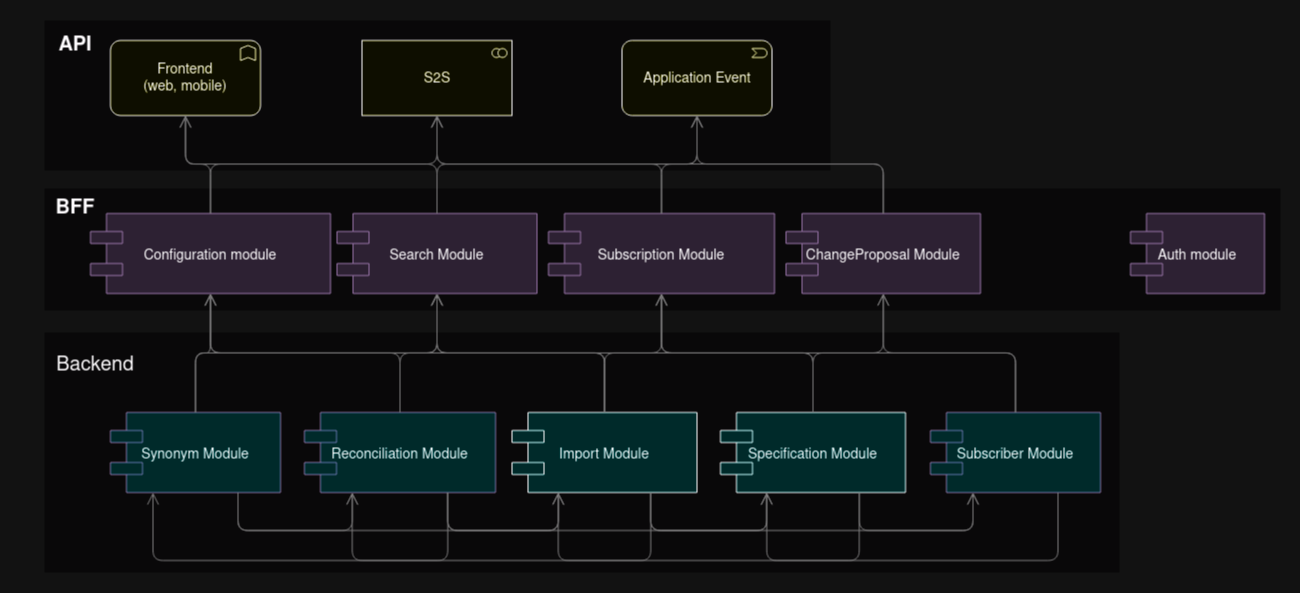

The diagram above was exported from draw.io. Its source (the exported page's mxGraphModel, read from the mxfile embedded in the PNG):
<mxGraphModel dx="1320" dy="852" grid="1" gridSize="10" guides="1" tooltips="1" connect="1" arrows="1" fold="1" page="1" pageScale="1" pageWidth="850" pageHeight="1100" math="0" shadow="0">
  <root>
    <mxCell id="0" />
    <mxCell id="1" parent="0" />
    <mxCell id="ai8Sd6z2dxs8IFUQ7EHf-2" value="" style="whiteSpace=wrap;html=1;strokeColor=none;strokeWidth=1;fillColor=#f5f5f5;fontSize=14;" vertex="1" parent="1">
      <mxGeometry x="39" y="538" width="1236" height="122" as="geometry" />
    </mxCell>
    <mxCell id="dKdSaXE48SgPbhcamS2K-31" value="" style="whiteSpace=wrap;html=1;strokeColor=none;strokeWidth=1;fillColor=#f5f5f5;fontSize=14;" parent="1" vertex="1">
      <mxGeometry x="39" y="682" width="1075" height="240" as="geometry" />
    </mxCell>
    <mxCell id="dKdSaXE48SgPbhcamS2K-32" value="API" style="whiteSpace=wrap;html=1;strokeColor=none;strokeWidth=1;fillColor=#f5f5f5;fontSize=14;" parent="1" vertex="1">
      <mxGeometry x="39" y="370" width="786" height="150" as="geometry" />
    </mxCell>
    <mxCell id="dKdSaXE48SgPbhcamS2K-46" style="edgeStyle=elbowEdgeStyle;rounded=1;elbow=vertical;html=1;startSize=10;endArrow=open;endFill=0;endSize=10;jettySize=auto;orthogonalLoop=1;strokeColor=#808080;fontSize=14;" parent="1" source="dKdSaXE48SgPbhcamS2K-47" target="dKdSaXE48SgPbhcamS2K-54" edge="1">
      <mxGeometry relative="1" as="geometry" />
    </mxCell>
    <mxCell id="dKdSaXE48SgPbhcamS2K-47" value="Configuration module" style="shape=component;align=center;fillColor=#e1d5e7;fontSize=14;verticalAlign=middle;strokeColor=#9673a6;" parent="1" vertex="1">
      <mxGeometry x="85" y="563" width="240" height="80" as="geometry" />
    </mxCell>
    <mxCell id="dKdSaXE48SgPbhcamS2K-48" style="edgeStyle=elbowEdgeStyle;rounded=1;elbow=vertical;html=1;startSize=10;endArrow=open;endFill=0;endSize=10;jettySize=auto;orthogonalLoop=1;strokeColor=#808080;fontSize=14;" parent="1" source="dKdSaXE48SgPbhcamS2K-47" target="dKdSaXE48SgPbhcamS2K-55" edge="1">
      <mxGeometry relative="1" as="geometry" />
    </mxCell>
    <mxCell id="dKdSaXE48SgPbhcamS2K-49" value="Specification Module" style="shape=component;align=center;fillColor=#99ffff;gradientColor=none;fontSize=14;" parent="1" vertex="1">
      <mxGeometry x="715" y="762" width="185" height="80" as="geometry" />
    </mxCell>
    <mxCell id="dKdSaXE48SgPbhcamS2K-51" value="Import Module" style="shape=component;align=center;fillColor=#99ffff;gradientColor=none;fontSize=14;" parent="1" vertex="1">
      <mxGeometry x="506.5" y="762" width="185" height="80" as="geometry" />
    </mxCell>
    <mxCell id="dKdSaXE48SgPbhcamS2K-54" value="&lt;div&gt;Frontend&lt;/div&gt;&lt;div&gt;(web, mobile)&lt;br&gt;&lt;/div&gt;" style="html=1;whiteSpace=wrap;fillColor=#ffff99;shape=mxgraph.archimate3.application;appType=func;archiType=rounded;fontSize=14;" parent="1" vertex="1">
      <mxGeometry x="105" y="390" width="150" height="75" as="geometry" />
    </mxCell>
    <mxCell id="dKdSaXE48SgPbhcamS2K-55" value="S2S" style="html=1;whiteSpace=wrap;fillColor=#ffff99;shape=mxgraph.archimate3.application;appType=collab;archiType=square;fontSize=14;" parent="1" vertex="1">
      <mxGeometry x="356.5" y="390" width="150" height="75" as="geometry" />
    </mxCell>
    <mxCell id="dKdSaXE48SgPbhcamS2K-56" value="Application Event" style="html=1;whiteSpace=wrap;fillColor=#ffff99;shape=mxgraph.archimate3.application;appType=event;archiType=rounded;fontSize=14;" parent="1" vertex="1">
      <mxGeometry x="616.5" y="390" width="150" height="75" as="geometry" />
    </mxCell>
    <mxCell id="ai8Sd6z2dxs8IFUQ7EHf-3" value="API" style="text;strokeColor=none;align=center;fillColor=none;html=1;verticalAlign=middle;whiteSpace=wrap;rounded=0;fontSize=20;fontStyle=1" vertex="1" parent="1">
      <mxGeometry x="15" y="370" width="110" height="50" as="geometry" />
    </mxCell>
    <mxCell id="ai8Sd6z2dxs8IFUQ7EHf-4" value="BFF" style="text;strokeColor=none;align=center;fillColor=none;html=1;verticalAlign=middle;whiteSpace=wrap;rounded=0;fontSize=20;fontStyle=1" vertex="1" parent="1">
      <mxGeometry x="30" y="538" width="80" height="40" as="geometry" />
    </mxCell>
    <mxCell id="ai8Sd6z2dxs8IFUQ7EHf-5" value="Synonym Module" style="shape=component;align=center;fillColor=#99ffff;fontSize=14;verticalAlign=middle;strokeColor=#9673a6;" vertex="1" parent="1">
      <mxGeometry x="105" y="762" width="170" height="80" as="geometry" />
    </mxCell>
    <mxCell id="ai8Sd6z2dxs8IFUQ7EHf-7" value="Search Module" style="shape=component;align=center;fillColor=#e1d5e7;fontSize=14;verticalAlign=middle;strokeColor=#9673a6;" vertex="1" parent="1">
      <mxGeometry x="331.5" y="563" width="200" height="80" as="geometry" />
    </mxCell>
    <mxCell id="ai8Sd6z2dxs8IFUQ7EHf-8" value="Auth module" style="shape=component;align=center;fillColor=#e1d5e7;fontSize=14;verticalAlign=middle;strokeColor=#9673a6;" vertex="1" parent="1">
      <mxGeometry x="1125" y="563" width="134" height="80" as="geometry" />
    </mxCell>
    <mxCell id="ai8Sd6z2dxs8IFUQ7EHf-9" style="edgeStyle=elbowEdgeStyle;rounded=1;elbow=vertical;html=1;startSize=10;endArrow=open;endFill=0;endSize=10;jettySize=auto;orthogonalLoop=1;strokeColor=#808080;fontSize=14;entryX=0.5;entryY=1;entryDx=0;entryDy=0;entryPerimeter=0;" edge="1" parent="1" source="ai8Sd6z2dxs8IFUQ7EHf-7" target="dKdSaXE48SgPbhcamS2K-54">
      <mxGeometry relative="1" as="geometry">
        <mxPoint x="230" y="573" as="sourcePoint" />
        <mxPoint x="190" y="475" as="targetPoint" />
      </mxGeometry>
    </mxCell>
    <mxCell id="ai8Sd6z2dxs8IFUQ7EHf-11" style="edgeStyle=elbowEdgeStyle;rounded=1;elbow=vertical;html=1;startSize=10;endArrow=open;endFill=0;endSize=10;jettySize=auto;orthogonalLoop=1;strokeColor=#808080;fontSize=14;entryX=0.5;entryY=1;entryDx=0;entryDy=0;entryPerimeter=0;" edge="1" parent="1" source="ai8Sd6z2dxs8IFUQ7EHf-7" target="dKdSaXE48SgPbhcamS2K-56">
      <mxGeometry relative="1" as="geometry">
        <mxPoint x="230" y="573" as="sourcePoint" />
        <mxPoint x="702" y="475" as="targetPoint" />
      </mxGeometry>
    </mxCell>
    <mxCell id="ai8Sd6z2dxs8IFUQ7EHf-12" value="Subscription Module" style="shape=component;align=center;fillColor=#e1d5e7;fontSize=14;verticalAlign=middle;strokeColor=#9673a6;" vertex="1" parent="1">
      <mxGeometry x="543" y="563" width="226" height="80" as="geometry" />
    </mxCell>
    <mxCell id="ai8Sd6z2dxs8IFUQ7EHf-13" style="edgeStyle=elbowEdgeStyle;rounded=1;elbow=vertical;html=1;startSize=10;endArrow=open;endFill=0;endSize=10;jettySize=auto;orthogonalLoop=1;strokeColor=#808080;fontSize=14;" edge="1" parent="1" source="ai8Sd6z2dxs8IFUQ7EHf-12" target="dKdSaXE48SgPbhcamS2K-56">
      <mxGeometry relative="1" as="geometry">
        <mxPoint x="502" y="573" as="sourcePoint" />
        <mxPoint x="442" y="475" as="targetPoint" />
      </mxGeometry>
    </mxCell>
    <mxCell id="ai8Sd6z2dxs8IFUQ7EHf-14" style="edgeStyle=elbowEdgeStyle;rounded=1;elbow=vertical;html=1;startSize=10;endArrow=open;endFill=0;endSize=10;jettySize=auto;orthogonalLoop=1;strokeColor=#808080;fontSize=14;" edge="1" parent="1" source="ai8Sd6z2dxs8IFUQ7EHf-12" target="dKdSaXE48SgPbhcamS2K-55">
      <mxGeometry relative="1" as="geometry">
        <mxPoint x="770" y="573" as="sourcePoint" />
        <mxPoint x="702" y="475" as="targetPoint" />
      </mxGeometry>
    </mxCell>
    <mxCell id="ai8Sd6z2dxs8IFUQ7EHf-15" value="ChangeProposal Module" style="shape=component;align=center;fillColor=#e1d5e7;fontSize=14;verticalAlign=middle;strokeColor=#9673a6;" vertex="1" parent="1">
      <mxGeometry x="780.5" y="563" width="194.5" height="80" as="geometry" />
    </mxCell>
    <mxCell id="ai8Sd6z2dxs8IFUQ7EHf-16" style="edgeStyle=elbowEdgeStyle;rounded=1;elbow=vertical;html=1;startSize=10;endArrow=open;endFill=0;endSize=10;jettySize=auto;orthogonalLoop=1;strokeColor=#808080;fontSize=14;" edge="1" parent="1" source="ai8Sd6z2dxs8IFUQ7EHf-15" target="dKdSaXE48SgPbhcamS2K-56">
      <mxGeometry relative="1" as="geometry">
        <mxPoint x="662" y="573" as="sourcePoint" />
        <mxPoint x="702" y="475" as="targetPoint" />
      </mxGeometry>
    </mxCell>
    <mxCell id="ai8Sd6z2dxs8IFUQ7EHf-17" style="edgeStyle=elbowEdgeStyle;rounded=1;elbow=vertical;html=1;startSize=10;endArrow=open;endFill=0;endSize=10;jettySize=auto;orthogonalLoop=1;strokeColor=#808080;fontSize=14;" edge="1" parent="1" source="ai8Sd6z2dxs8IFUQ7EHf-15" target="dKdSaXE48SgPbhcamS2K-55">
      <mxGeometry relative="1" as="geometry">
        <mxPoint x="435" y="573" as="sourcePoint" />
        <mxPoint x="190" y="475" as="targetPoint" />
      </mxGeometry>
    </mxCell>
    <mxCell id="ai8Sd6z2dxs8IFUQ7EHf-18" value="Backend" style="text;strokeColor=none;align=center;fillColor=none;html=1;verticalAlign=middle;whiteSpace=wrap;rounded=0;fontSize=20;" vertex="1" parent="1">
      <mxGeometry x="30" y="700" width="120" height="30" as="geometry" />
    </mxCell>
    <mxCell id="ai8Sd6z2dxs8IFUQ7EHf-19" value="Reconciliation Module" style="shape=component;align=center;fillColor=#99ffff;fontSize=14;verticalAlign=middle;strokeColor=#9673a6;" vertex="1" parent="1">
      <mxGeometry x="299" y="762" width="191" height="80" as="geometry" />
    </mxCell>
    <mxCell id="ai8Sd6z2dxs8IFUQ7EHf-20" value="Subscriber Module" style="shape=component;align=center;fillColor=#99ffff;fontSize=14;verticalAlign=middle;strokeColor=#9673a6;" vertex="1" parent="1">
      <mxGeometry x="925" y="762" width="170" height="80" as="geometry" />
    </mxCell>
    <mxCell id="ai8Sd6z2dxs8IFUQ7EHf-23" style="edgeStyle=elbowEdgeStyle;rounded=1;elbow=vertical;html=1;startSize=10;endArrow=open;endFill=0;endSize=10;jettySize=auto;orthogonalLoop=1;strokeColor=#808080;fontSize=14;entryX=0.5;entryY=1;entryDx=0;entryDy=0;" edge="1" parent="1" source="ai8Sd6z2dxs8IFUQ7EHf-5" target="dKdSaXE48SgPbhcamS2K-47">
      <mxGeometry relative="1" as="geometry">
        <mxPoint x="215" y="573" as="sourcePoint" />
        <mxPoint x="442" y="475" as="targetPoint" />
      </mxGeometry>
    </mxCell>
    <mxCell id="ai8Sd6z2dxs8IFUQ7EHf-24" style="edgeStyle=elbowEdgeStyle;rounded=1;elbow=vertical;html=1;startSize=10;endArrow=open;endFill=0;endSize=10;jettySize=auto;orthogonalLoop=1;strokeColor=#808080;fontSize=14;" edge="1" parent="1" source="ai8Sd6z2dxs8IFUQ7EHf-5" target="ai8Sd6z2dxs8IFUQ7EHf-7">
      <mxGeometry relative="1" as="geometry">
        <mxPoint x="200" y="788" as="sourcePoint" />
        <mxPoint x="215" y="653" as="targetPoint" />
      </mxGeometry>
    </mxCell>
    <mxCell id="ai8Sd6z2dxs8IFUQ7EHf-25" style="edgeStyle=elbowEdgeStyle;rounded=1;elbow=vertical;html=1;startSize=10;endArrow=open;endFill=0;endSize=10;jettySize=auto;orthogonalLoop=1;strokeColor=#808080;fontSize=14;" edge="1" parent="1" source="ai8Sd6z2dxs8IFUQ7EHf-19" target="ai8Sd6z2dxs8IFUQ7EHf-7">
      <mxGeometry relative="1" as="geometry">
        <mxPoint x="200" y="788" as="sourcePoint" />
        <mxPoint x="442" y="653" as="targetPoint" />
      </mxGeometry>
    </mxCell>
    <mxCell id="ai8Sd6z2dxs8IFUQ7EHf-26" style="edgeStyle=elbowEdgeStyle;rounded=1;elbow=vertical;html=1;startSize=10;endArrow=open;endFill=0;endSize=10;jettySize=auto;orthogonalLoop=1;strokeColor=#808080;fontSize=14;" edge="1" parent="1" source="ai8Sd6z2dxs8IFUQ7EHf-19" target="dKdSaXE48SgPbhcamS2K-47">
      <mxGeometry relative="1" as="geometry">
        <mxPoint x="405" y="788" as="sourcePoint" />
        <mxPoint x="442" y="653" as="targetPoint" />
      </mxGeometry>
    </mxCell>
    <mxCell id="ai8Sd6z2dxs8IFUQ7EHf-27" style="edgeStyle=elbowEdgeStyle;rounded=1;elbow=vertical;html=1;startSize=10;endArrow=open;endFill=0;endSize=10;jettySize=auto;orthogonalLoop=1;strokeColor=#808080;fontSize=14;" edge="1" parent="1" source="dKdSaXE48SgPbhcamS2K-51" target="ai8Sd6z2dxs8IFUQ7EHf-7">
      <mxGeometry relative="1" as="geometry">
        <mxPoint x="405" y="788" as="sourcePoint" />
        <mxPoint x="215" y="653" as="targetPoint" />
      </mxGeometry>
    </mxCell>
    <mxCell id="ai8Sd6z2dxs8IFUQ7EHf-28" style="edgeStyle=elbowEdgeStyle;rounded=1;elbow=vertical;html=1;startSize=10;endArrow=open;endFill=0;endSize=10;jettySize=auto;orthogonalLoop=1;strokeColor=#808080;fontSize=14;" edge="1" parent="1" source="dKdSaXE48SgPbhcamS2K-51" target="dKdSaXE48SgPbhcamS2K-47">
      <mxGeometry relative="1" as="geometry">
        <mxPoint x="609" y="788" as="sourcePoint" />
        <mxPoint x="442" y="653" as="targetPoint" />
      </mxGeometry>
    </mxCell>
    <mxCell id="ai8Sd6z2dxs8IFUQ7EHf-29" style="edgeStyle=elbowEdgeStyle;rounded=1;elbow=vertical;html=1;startSize=10;endArrow=open;endFill=0;endSize=10;jettySize=auto;orthogonalLoop=1;strokeColor=#808080;fontSize=14;" edge="1" parent="1" source="dKdSaXE48SgPbhcamS2K-51" target="ai8Sd6z2dxs8IFUQ7EHf-12">
      <mxGeometry relative="1" as="geometry">
        <mxPoint x="609" y="788" as="sourcePoint" />
        <mxPoint x="215" y="653" as="targetPoint" />
      </mxGeometry>
    </mxCell>
    <mxCell id="ai8Sd6z2dxs8IFUQ7EHf-30" style="edgeStyle=elbowEdgeStyle;rounded=1;elbow=vertical;html=1;startSize=10;endArrow=open;endFill=0;endSize=10;jettySize=auto;orthogonalLoop=1;strokeColor=#808080;fontSize=14;" edge="1" parent="1" source="dKdSaXE48SgPbhcamS2K-49" target="ai8Sd6z2dxs8IFUQ7EHf-12">
      <mxGeometry relative="1" as="geometry">
        <mxPoint x="609" y="788" as="sourcePoint" />
        <mxPoint x="666" y="653" as="targetPoint" />
      </mxGeometry>
    </mxCell>
    <mxCell id="ai8Sd6z2dxs8IFUQ7EHf-31" style="edgeStyle=elbowEdgeStyle;rounded=1;elbow=vertical;html=1;startSize=10;endArrow=open;endFill=0;endSize=10;jettySize=auto;orthogonalLoop=1;strokeColor=#808080;fontSize=14;" edge="1" parent="1" source="dKdSaXE48SgPbhcamS2K-49" target="ai8Sd6z2dxs8IFUQ7EHf-7">
      <mxGeometry relative="1" as="geometry">
        <mxPoint x="817" y="788" as="sourcePoint" />
        <mxPoint x="666" y="653" as="targetPoint" />
      </mxGeometry>
    </mxCell>
    <mxCell id="ai8Sd6z2dxs8IFUQ7EHf-32" style="edgeStyle=elbowEdgeStyle;rounded=1;elbow=vertical;html=1;startSize=10;endArrow=open;endFill=0;endSize=10;jettySize=auto;orthogonalLoop=1;strokeColor=#808080;fontSize=14;" edge="1" parent="1" source="dKdSaXE48SgPbhcamS2K-49" target="ai8Sd6z2dxs8IFUQ7EHf-15">
      <mxGeometry relative="1" as="geometry">
        <mxPoint x="817" y="788" as="sourcePoint" />
        <mxPoint x="442" y="653" as="targetPoint" />
      </mxGeometry>
    </mxCell>
    <mxCell id="ai8Sd6z2dxs8IFUQ7EHf-33" style="edgeStyle=elbowEdgeStyle;rounded=1;elbow=vertical;html=1;startSize=10;endArrow=open;endFill=0;endSize=10;jettySize=auto;orthogonalLoop=1;strokeColor=#808080;fontSize=14;" edge="1" parent="1" source="ai8Sd6z2dxs8IFUQ7EHf-20" target="ai8Sd6z2dxs8IFUQ7EHf-15">
      <mxGeometry relative="1" as="geometry">
        <mxPoint x="817" y="788" as="sourcePoint" />
        <mxPoint x="888" y="653" as="targetPoint" />
      </mxGeometry>
    </mxCell>
    <mxCell id="ai8Sd6z2dxs8IFUQ7EHf-34" style="edgeStyle=elbowEdgeStyle;rounded=1;elbow=vertical;html=1;startSize=10;endArrow=open;endFill=0;endSize=10;jettySize=auto;orthogonalLoop=1;strokeColor=#808080;fontSize=14;" edge="1" parent="1" source="ai8Sd6z2dxs8IFUQ7EHf-20" target="ai8Sd6z2dxs8IFUQ7EHf-12">
      <mxGeometry relative="1" as="geometry">
        <mxPoint x="1020" y="788" as="sourcePoint" />
        <mxPoint x="888" y="653" as="targetPoint" />
      </mxGeometry>
    </mxCell>
    <mxCell id="ai8Sd6z2dxs8IFUQ7EHf-35" style="edgeStyle=elbowEdgeStyle;rounded=1;elbow=vertical;html=1;startSize=10;endArrow=open;endFill=0;endSize=10;jettySize=auto;orthogonalLoop=1;strokeColor=#808080;fontSize=14;exitX=0.75;exitY=1;exitDx=0;exitDy=0;anchorPointDirection=1;entryX=0.25;entryY=1;entryDx=0;entryDy=0;" edge="1" parent="1" source="ai8Sd6z2dxs8IFUQ7EHf-5" target="ai8Sd6z2dxs8IFUQ7EHf-19">
      <mxGeometry relative="1" as="geometry">
        <mxPoint x="200" y="772" as="sourcePoint" />
        <mxPoint x="442" y="653" as="targetPoint" />
        <Array as="points">
          <mxPoint x="310" y="880" />
        </Array>
      </mxGeometry>
    </mxCell>
    <mxCell id="ai8Sd6z2dxs8IFUQ7EHf-36" style="edgeStyle=elbowEdgeStyle;rounded=1;elbow=vertical;html=1;startSize=10;endArrow=open;endFill=0;endSize=10;jettySize=auto;orthogonalLoop=1;strokeColor=#808080;fontSize=14;exitX=0.75;exitY=1;exitDx=0;exitDy=0;anchorPointDirection=1;entryX=0.25;entryY=1;entryDx=0;entryDy=0;" edge="1" parent="1" source="dKdSaXE48SgPbhcamS2K-51" target="dKdSaXE48SgPbhcamS2K-49">
      <mxGeometry relative="1" as="geometry">
        <mxPoint x="486.5" y="872" as="sourcePoint" />
        <mxPoint x="691.5" y="872" as="targetPoint" />
        <Array as="points">
          <mxPoint x="710" y="880" />
        </Array>
      </mxGeometry>
    </mxCell>
    <mxCell id="ai8Sd6z2dxs8IFUQ7EHf-37" style="edgeStyle=elbowEdgeStyle;rounded=1;elbow=vertical;html=1;startSize=10;endArrow=open;endFill=0;endSize=10;jettySize=auto;orthogonalLoop=1;strokeColor=#808080;fontSize=14;anchorPointDirection=1;" edge="1" parent="1" source="dKdSaXE48SgPbhcamS2K-51" target="dKdSaXE48SgPbhcamS2K-31">
      <mxGeometry relative="1" as="geometry">
        <mxPoint x="599" y="844" as="sourcePoint" />
        <mxPoint x="807.5" y="844" as="targetPoint" />
        <Array as="points">
          <mxPoint x="310" y="912" />
        </Array>
      </mxGeometry>
    </mxCell>
    <mxCell id="ai8Sd6z2dxs8IFUQ7EHf-38" style="edgeStyle=elbowEdgeStyle;rounded=1;elbow=vertical;html=1;startSize=10;endArrow=open;endFill=0;endSize=10;jettySize=auto;orthogonalLoop=1;strokeColor=#808080;fontSize=14;exitX=0.75;exitY=1;exitDx=0;exitDy=0;anchorPointDirection=1;entryX=0.25;entryY=1;entryDx=0;entryDy=0;" edge="1" parent="1" source="dKdSaXE48SgPbhcamS2K-49" target="ai8Sd6z2dxs8IFUQ7EHf-20">
      <mxGeometry relative="1" as="geometry">
        <mxPoint x="810" y="850" as="sourcePoint" />
        <mxPoint x="1015" y="850" as="targetPoint" />
        <Array as="points">
          <mxPoint x="910" y="880" />
        </Array>
      </mxGeometry>
    </mxCell>
    <mxCell id="ai8Sd6z2dxs8IFUQ7EHf-39" style="edgeStyle=elbowEdgeStyle;rounded=1;elbow=vertical;html=1;startSize=10;endArrow=open;endFill=0;endSize=10;jettySize=auto;orthogonalLoop=1;strokeColor=#808080;fontSize=14;exitX=0.75;exitY=1;exitDx=0;exitDy=0;anchorPointDirection=1;entryX=0.25;entryY=1;entryDx=0;entryDy=0;" edge="1" parent="1" source="ai8Sd6z2dxs8IFUQ7EHf-19" target="dKdSaXE48SgPbhcamS2K-51">
      <mxGeometry relative="1" as="geometry">
        <mxPoint x="411.5" y="852" as="sourcePoint" />
        <mxPoint x="616.5" y="852" as="targetPoint" />
        <Array as="points">
          <mxPoint x="500" y="880" />
        </Array>
      </mxGeometry>
    </mxCell>
    <mxCell id="ai8Sd6z2dxs8IFUQ7EHf-40" style="edgeStyle=elbowEdgeStyle;rounded=1;elbow=vertical;html=1;startSize=10;endArrow=open;endFill=0;endSize=10;jettySize=auto;orthogonalLoop=1;strokeColor=#808080;fontSize=14;exitX=0.75;exitY=1;exitDx=0;exitDy=0;anchorPointDirection=1;entryX=0.25;entryY=1;entryDx=0;entryDy=0;" edge="1" parent="1" source="ai8Sd6z2dxs8IFUQ7EHf-5" target="dKdSaXE48SgPbhcamS2K-51">
      <mxGeometry relative="1" as="geometry">
        <mxPoint x="243" y="852" as="sourcePoint" />
        <mxPoint x="357" y="852" as="targetPoint" />
        <Array as="points">
          <mxPoint x="390" y="880" />
        </Array>
      </mxGeometry>
    </mxCell>
    <mxCell id="ai8Sd6z2dxs8IFUQ7EHf-41" style="edgeStyle=elbowEdgeStyle;rounded=1;elbow=vertical;html=1;startSize=10;endArrow=open;endFill=0;endSize=10;jettySize=auto;orthogonalLoop=1;strokeColor=#808080;fontSize=14;exitX=0.75;exitY=1;exitDx=0;exitDy=0;anchorPointDirection=1;entryX=0.25;entryY=1;entryDx=0;entryDy=0;" edge="1" parent="1" source="ai8Sd6z2dxs8IFUQ7EHf-19" target="dKdSaXE48SgPbhcamS2K-49">
      <mxGeometry relative="1" as="geometry">
        <mxPoint x="243" y="852" as="sourcePoint" />
        <mxPoint x="563" y="852" as="targetPoint" />
        <Array as="points">
          <mxPoint x="610" y="880" />
        </Array>
      </mxGeometry>
    </mxCell>
    <mxCell id="ai8Sd6z2dxs8IFUQ7EHf-42" style="edgeStyle=elbowEdgeStyle;rounded=1;elbow=vertical;html=1;startSize=10;endArrow=open;endFill=0;endSize=10;jettySize=auto;orthogonalLoop=1;strokeColor=#808080;fontSize=14;exitX=0.75;exitY=1;exitDx=0;exitDy=0;anchorPointDirection=1;entryX=0.25;entryY=1;entryDx=0;entryDy=0;" edge="1" parent="1" source="dKdSaXE48SgPbhcamS2K-51" target="ai8Sd6z2dxs8IFUQ7EHf-20">
      <mxGeometry relative="1" as="geometry">
        <mxPoint x="640" y="862" as="sourcePoint" />
        <mxPoint x="960" y="862" as="targetPoint" />
        <Array as="points">
          <mxPoint x="810" y="880" />
        </Array>
      </mxGeometry>
    </mxCell>
    <mxCell id="ai8Sd6z2dxs8IFUQ7EHf-43" style="edgeStyle=elbowEdgeStyle;rounded=1;elbow=vertical;html=1;startSize=10;endArrow=open;endFill=0;endSize=10;jettySize=auto;orthogonalLoop=1;strokeColor=#808080;fontSize=14;exitX=0.75;exitY=1;exitDx=0;exitDy=0;anchorPointDirection=1;entryX=0.25;entryY=1;entryDx=0;entryDy=0;" edge="1" parent="1" source="ai8Sd6z2dxs8IFUQ7EHf-20" target="dKdSaXE48SgPbhcamS2K-49">
      <mxGeometry relative="1" as="geometry">
        <mxPoint x="655" y="852" as="sourcePoint" />
        <mxPoint x="978" y="852" as="targetPoint" />
        <Array as="points">
          <mxPoint x="900" y="910" />
        </Array>
      </mxGeometry>
    </mxCell>
    <mxCell id="ai8Sd6z2dxs8IFUQ7EHf-44" style="edgeStyle=elbowEdgeStyle;rounded=1;elbow=vertical;html=1;startSize=10;endArrow=open;endFill=0;endSize=10;jettySize=auto;orthogonalLoop=1;strokeColor=#808080;fontSize=14;exitX=0.75;exitY=1;exitDx=0;exitDy=0;anchorPointDirection=1;entryX=0.25;entryY=1;entryDx=0;entryDy=0;" edge="1" parent="1" source="dKdSaXE48SgPbhcamS2K-49" target="dKdSaXE48SgPbhcamS2K-51">
      <mxGeometry relative="1" as="geometry">
        <mxPoint x="1063" y="852" as="sourcePoint" />
        <mxPoint x="771" y="852" as="targetPoint" />
        <Array as="points">
          <mxPoint x="790" y="910" />
        </Array>
      </mxGeometry>
    </mxCell>
    <mxCell id="ai8Sd6z2dxs8IFUQ7EHf-45" style="edgeStyle=elbowEdgeStyle;rounded=1;elbow=vertical;html=1;startSize=10;endArrow=open;endFill=0;endSize=10;jettySize=auto;orthogonalLoop=1;strokeColor=#808080;fontSize=14;exitX=0.75;exitY=1;exitDx=0;exitDy=0;anchorPointDirection=1;entryX=0.25;entryY=1;entryDx=0;entryDy=0;" edge="1" parent="1" source="dKdSaXE48SgPbhcamS2K-51" target="ai8Sd6z2dxs8IFUQ7EHf-19">
      <mxGeometry relative="1" as="geometry">
        <mxPoint x="642" y="864" as="sourcePoint" />
        <mxPoint x="350" y="864" as="targetPoint" />
        <Array as="points">
          <mxPoint x="500" y="910" />
        </Array>
      </mxGeometry>
    </mxCell>
    <mxCell id="ai8Sd6z2dxs8IFUQ7EHf-46" style="edgeStyle=elbowEdgeStyle;rounded=1;elbow=vertical;html=1;startSize=10;endArrow=open;endFill=0;endSize=10;jettySize=auto;orthogonalLoop=1;strokeColor=#808080;fontSize=14;exitX=0.75;exitY=1;exitDx=0;exitDy=0;anchorPointDirection=1;entryX=0.25;entryY=1;entryDx=0;entryDy=0;" edge="1" parent="1" source="ai8Sd6z2dxs8IFUQ7EHf-19" target="ai8Sd6z2dxs8IFUQ7EHf-5">
      <mxGeometry relative="1" as="geometry">
        <mxPoint x="432" y="872" as="sourcePoint" />
        <mxPoint x="140" y="872" as="targetPoint" />
        <Array as="points">
          <mxPoint x="290" y="910" />
        </Array>
      </mxGeometry>
    </mxCell>
  </root>
</mxGraphModel>